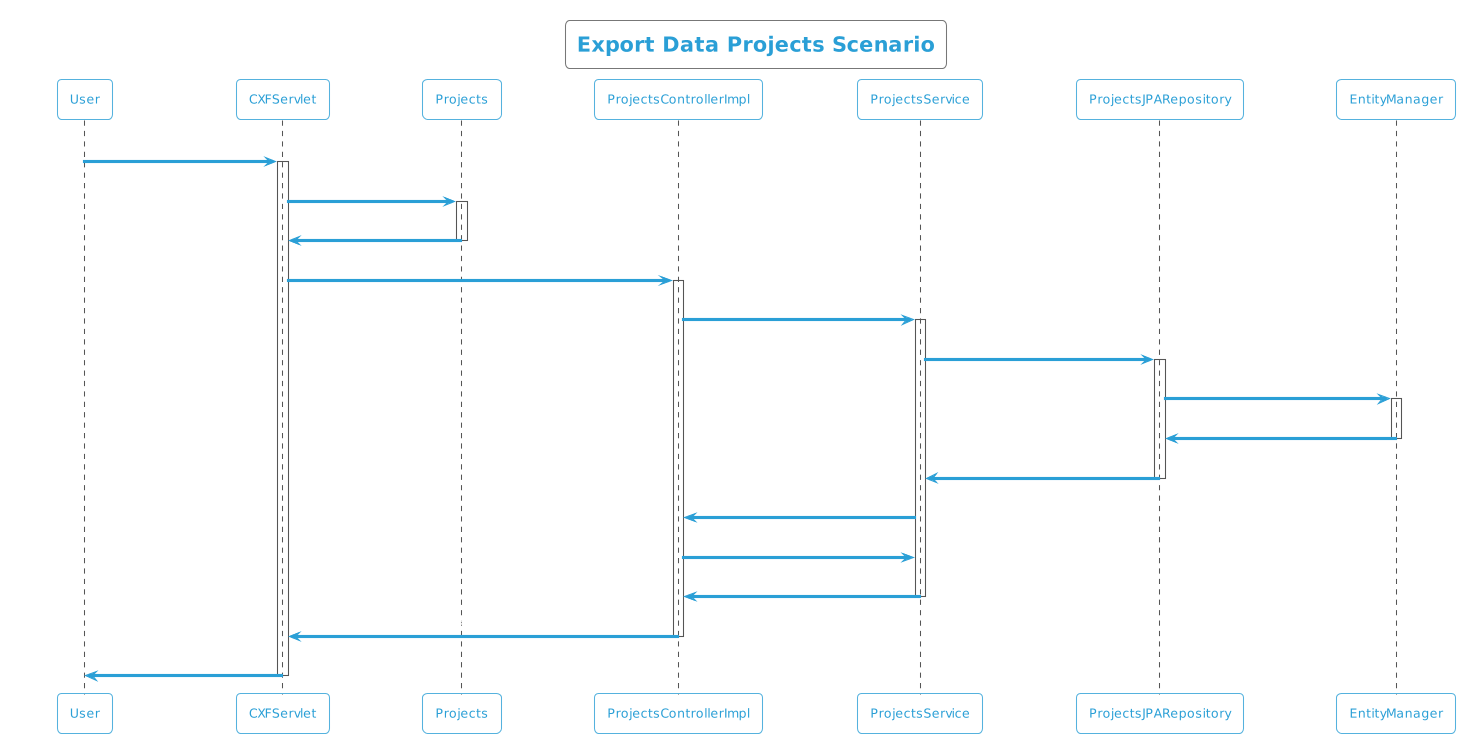

The diagram above was rendered by PlantUML. Its source (embedded in the PNG):
@startuml
!theme cyborg-outline
title Export Data Projects Scenario
participant User
User -> CXFServlet: Projects
activate CXFServlet
CXFServlet -> Projects: << export >>
activate Projects
Projects -> CXFServlet: << instance >>
deactivate Projects
CXFServlet -> ProjectsControllerImpl: export(:Projects)
activate ProjectsControllerImpl
ProjectsControllerImpl -> ProjectsService: search(:Projects)
activate ProjectsService
ProjectsService -> ProjectsJPARepository: search(:Projects)
activate ProjectsJPARepository
ProjectsJPARepository -> EntityManager: save(:Projects)
activate EntityManager
EntityManager -> ProjectsJPARepository: << persisted Projects >>
deactivate EntityManager
ProjectsJPARepository -> ProjectsService: << persisted Projects >>
deactivate ProjectsJPARepository
ProjectsService -> ProjectsControllerImpl: response(:List<Projects>)
ProjectsControllerImpl -> ProjectsService: export(:Projects)
ProjectsService -> ProjectsControllerImpl: << persisted Projects.xlsx >>
deactivate ProjectsService
ProjectsControllerImpl -> CXFServlet: << persisted Projects.xlsx >>
deactivate ProjectsControllerImpl
CXFServlet -> User: marshalled Projects XML
deactivate CXFServlet
@enduml